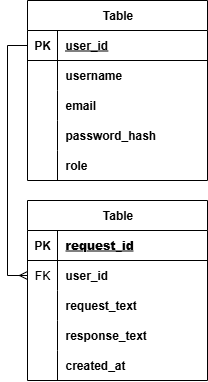

The diagram above was exported from draw.io. Its source (the exported page's mxGraphModel, read from the mxfile embedded in the PNG):
<mxGraphModel dx="922" dy="498" grid="1" gridSize="10" guides="1" tooltips="1" connect="1" arrows="1" fold="1" page="1" pageScale="1" pageWidth="850" pageHeight="1100" math="0" shadow="0">
  <root>
    <mxCell id="0" />
    <mxCell id="1" parent="0" />
    <mxCell id="znqSiSEdA7QnxOu4x30M-1" value="Table" style="shape=table;startSize=30;container=1;collapsible=1;childLayout=tableLayout;fixedRows=1;rowLines=0;fontStyle=1;align=center;resizeLast=1;html=1;" vertex="1" parent="1">
      <mxGeometry x="320" y="250" width="180" height="180" as="geometry">
        <mxRectangle x="320" y="250" width="70" height="30" as="alternateBounds" />
      </mxGeometry>
    </mxCell>
    <mxCell id="znqSiSEdA7QnxOu4x30M-2" value="" style="shape=tableRow;horizontal=0;startSize=0;swimlaneHead=0;swimlaneBody=0;fillColor=none;collapsible=0;dropTarget=0;points=[[0,0.5],[1,0.5]];portConstraint=eastwest;top=0;left=0;right=0;bottom=1;" vertex="1" parent="znqSiSEdA7QnxOu4x30M-1">
      <mxGeometry y="30" width="180" height="30" as="geometry" />
    </mxCell>
    <mxCell id="znqSiSEdA7QnxOu4x30M-3" value="PK" style="shape=partialRectangle;connectable=0;fillColor=none;top=0;left=0;bottom=0;right=0;fontStyle=1;overflow=hidden;whiteSpace=wrap;html=1;" vertex="1" parent="znqSiSEdA7QnxOu4x30M-2">
      <mxGeometry width="30" height="30" as="geometry">
        <mxRectangle width="30" height="30" as="alternateBounds" />
      </mxGeometry>
    </mxCell>
    <mxCell id="znqSiSEdA7QnxOu4x30M-4" value="&lt;strong data-end=&quot;460&quot; data-start=&quot;446&quot;&gt;request_id&lt;/strong&gt;" style="shape=partialRectangle;connectable=0;fillColor=none;top=0;left=0;bottom=0;right=0;align=left;spacingLeft=6;fontStyle=5;overflow=hidden;whiteSpace=wrap;html=1;" vertex="1" parent="znqSiSEdA7QnxOu4x30M-2">
      <mxGeometry x="30" width="150" height="30" as="geometry">
        <mxRectangle width="150" height="30" as="alternateBounds" />
      </mxGeometry>
    </mxCell>
    <mxCell id="znqSiSEdA7QnxOu4x30M-5" value="" style="shape=tableRow;horizontal=0;startSize=0;swimlaneHead=0;swimlaneBody=0;fillColor=none;collapsible=0;dropTarget=0;points=[[0,0.5],[1,0.5]];portConstraint=eastwest;top=0;left=0;right=0;bottom=0;" vertex="1" parent="znqSiSEdA7QnxOu4x30M-1">
      <mxGeometry y="60" width="180" height="30" as="geometry" />
    </mxCell>
    <mxCell id="znqSiSEdA7QnxOu4x30M-6" value="FK" style="shape=partialRectangle;connectable=0;fillColor=none;top=0;left=0;bottom=0;right=0;editable=1;overflow=hidden;whiteSpace=wrap;html=1;" vertex="1" parent="znqSiSEdA7QnxOu4x30M-5">
      <mxGeometry width="30" height="30" as="geometry">
        <mxRectangle width="30" height="30" as="alternateBounds" />
      </mxGeometry>
    </mxCell>
    <mxCell id="znqSiSEdA7QnxOu4x30M-7" value="&lt;strong data-end=&quot;515&quot; data-start=&quot;504&quot;&gt;user_id&lt;/strong&gt;" style="shape=partialRectangle;connectable=0;fillColor=none;top=0;left=0;bottom=0;right=0;align=left;spacingLeft=6;overflow=hidden;whiteSpace=wrap;html=1;strokeWidth=1;" vertex="1" parent="znqSiSEdA7QnxOu4x30M-5">
      <mxGeometry x="30" width="150" height="30" as="geometry">
        <mxRectangle width="150" height="30" as="alternateBounds" />
      </mxGeometry>
    </mxCell>
    <mxCell id="znqSiSEdA7QnxOu4x30M-8" value="" style="shape=tableRow;horizontal=0;startSize=0;swimlaneHead=0;swimlaneBody=0;fillColor=none;collapsible=0;dropTarget=0;points=[[0,0.5],[1,0.5]];portConstraint=eastwest;top=0;left=0;right=0;bottom=0;" vertex="1" parent="znqSiSEdA7QnxOu4x30M-1">
      <mxGeometry y="90" width="180" height="30" as="geometry" />
    </mxCell>
    <mxCell id="znqSiSEdA7QnxOu4x30M-9" value="" style="shape=partialRectangle;connectable=0;fillColor=none;top=0;left=0;bottom=0;right=0;editable=1;overflow=hidden;whiteSpace=wrap;html=1;" vertex="1" parent="znqSiSEdA7QnxOu4x30M-8">
      <mxGeometry width="30" height="30" as="geometry">
        <mxRectangle width="30" height="30" as="alternateBounds" />
      </mxGeometry>
    </mxCell>
    <mxCell id="znqSiSEdA7QnxOu4x30M-10" value="&lt;strong data-end=&quot;591&quot; data-start=&quot;575&quot;&gt;request_text&lt;/strong&gt;" style="shape=partialRectangle;connectable=0;fillColor=none;top=0;left=0;bottom=0;right=0;align=left;spacingLeft=6;overflow=hidden;whiteSpace=wrap;html=1;" vertex="1" parent="znqSiSEdA7QnxOu4x30M-8">
      <mxGeometry x="30" width="150" height="30" as="geometry">
        <mxRectangle width="150" height="30" as="alternateBounds" />
      </mxGeometry>
    </mxCell>
    <mxCell id="znqSiSEdA7QnxOu4x30M-11" value="" style="shape=tableRow;horizontal=0;startSize=0;swimlaneHead=0;swimlaneBody=0;fillColor=none;collapsible=0;dropTarget=0;points=[[0,0.5],[1,0.5]];portConstraint=eastwest;top=0;left=0;right=0;bottom=0;" vertex="1" parent="znqSiSEdA7QnxOu4x30M-1">
      <mxGeometry y="120" width="180" height="30" as="geometry" />
    </mxCell>
    <mxCell id="znqSiSEdA7QnxOu4x30M-12" value="" style="shape=partialRectangle;connectable=0;fillColor=none;top=0;left=0;bottom=0;right=0;editable=1;overflow=hidden;whiteSpace=wrap;html=1;" vertex="1" parent="znqSiSEdA7QnxOu4x30M-11">
      <mxGeometry width="30" height="30" as="geometry">
        <mxRectangle width="30" height="30" as="alternateBounds" />
      </mxGeometry>
    </mxCell>
    <mxCell id="znqSiSEdA7QnxOu4x30M-13" value="&lt;strong data-end=&quot;628&quot; data-start=&quot;611&quot;&gt;response_text&lt;/strong&gt;" style="shape=partialRectangle;connectable=0;fillColor=none;top=0;left=0;bottom=0;right=0;align=left;spacingLeft=6;overflow=hidden;whiteSpace=wrap;html=1;" vertex="1" parent="znqSiSEdA7QnxOu4x30M-11">
      <mxGeometry x="30" width="150" height="30" as="geometry">
        <mxRectangle width="150" height="30" as="alternateBounds" />
      </mxGeometry>
    </mxCell>
    <mxCell id="znqSiSEdA7QnxOu4x30M-29" value="" style="shape=tableRow;horizontal=0;startSize=0;swimlaneHead=0;swimlaneBody=0;fillColor=none;collapsible=0;dropTarget=0;points=[[0,0.5],[1,0.5]];portConstraint=eastwest;top=0;left=0;right=0;bottom=0;" vertex="1" parent="znqSiSEdA7QnxOu4x30M-1">
      <mxGeometry y="150" width="180" height="30" as="geometry" />
    </mxCell>
    <mxCell id="znqSiSEdA7QnxOu4x30M-30" value="" style="shape=partialRectangle;connectable=0;fillColor=none;top=0;left=0;bottom=0;right=0;editable=1;overflow=hidden;whiteSpace=wrap;html=1;" vertex="1" parent="znqSiSEdA7QnxOu4x30M-29">
      <mxGeometry width="30" height="30" as="geometry">
        <mxRectangle width="30" height="30" as="alternateBounds" />
      </mxGeometry>
    </mxCell>
    <mxCell id="znqSiSEdA7QnxOu4x30M-31" value="&lt;strong data-end=&quot;673&quot; data-start=&quot;659&quot;&gt;created_at&lt;/strong&gt;" style="shape=partialRectangle;connectable=0;fillColor=none;top=0;left=0;bottom=0;right=0;align=left;spacingLeft=6;overflow=hidden;whiteSpace=wrap;html=1;" vertex="1" parent="znqSiSEdA7QnxOu4x30M-29">
      <mxGeometry x="30" width="150" height="30" as="geometry">
        <mxRectangle width="150" height="30" as="alternateBounds" />
      </mxGeometry>
    </mxCell>
    <mxCell id="znqSiSEdA7QnxOu4x30M-14" value="Table" style="shape=table;startSize=30;container=1;collapsible=1;childLayout=tableLayout;fixedRows=1;rowLines=0;fontStyle=1;align=center;resizeLast=1;html=1;" vertex="1" parent="1">
      <mxGeometry x="320" y="50" width="180" height="180" as="geometry" />
    </mxCell>
    <mxCell id="znqSiSEdA7QnxOu4x30M-15" value="" style="shape=tableRow;horizontal=0;startSize=0;swimlaneHead=0;swimlaneBody=0;fillColor=none;collapsible=0;dropTarget=0;points=[[0,0.5],[1,0.5]];portConstraint=eastwest;top=0;left=0;right=0;bottom=1;" vertex="1" parent="znqSiSEdA7QnxOu4x30M-14">
      <mxGeometry y="30" width="180" height="30" as="geometry" />
    </mxCell>
    <mxCell id="znqSiSEdA7QnxOu4x30M-16" value="PK" style="shape=partialRectangle;connectable=0;fillColor=none;top=0;left=0;bottom=0;right=0;fontStyle=1;overflow=hidden;whiteSpace=wrap;html=1;" vertex="1" parent="znqSiSEdA7QnxOu4x30M-15">
      <mxGeometry width="30" height="30" as="geometry">
        <mxRectangle width="30" height="30" as="alternateBounds" />
      </mxGeometry>
    </mxCell>
    <mxCell id="znqSiSEdA7QnxOu4x30M-17" value="user_id" style="shape=partialRectangle;connectable=0;fillColor=none;top=0;left=0;bottom=0;right=0;align=left;spacingLeft=6;fontStyle=5;overflow=hidden;whiteSpace=wrap;html=1;" vertex="1" parent="znqSiSEdA7QnxOu4x30M-15">
      <mxGeometry x="30" width="150" height="30" as="geometry">
        <mxRectangle width="150" height="30" as="alternateBounds" />
      </mxGeometry>
    </mxCell>
    <mxCell id="znqSiSEdA7QnxOu4x30M-18" value="" style="shape=tableRow;horizontal=0;startSize=0;swimlaneHead=0;swimlaneBody=0;fillColor=none;collapsible=0;dropTarget=0;points=[[0,0.5],[1,0.5]];portConstraint=eastwest;top=0;left=0;right=0;bottom=0;" vertex="1" parent="znqSiSEdA7QnxOu4x30M-14">
      <mxGeometry y="60" width="180" height="30" as="geometry" />
    </mxCell>
    <mxCell id="znqSiSEdA7QnxOu4x30M-19" value="" style="shape=partialRectangle;connectable=0;fillColor=none;top=0;left=0;bottom=0;right=0;editable=1;overflow=hidden;whiteSpace=wrap;html=1;" vertex="1" parent="znqSiSEdA7QnxOu4x30M-18">
      <mxGeometry width="30" height="30" as="geometry">
        <mxRectangle width="30" height="30" as="alternateBounds" />
      </mxGeometry>
    </mxCell>
    <mxCell id="znqSiSEdA7QnxOu4x30M-20" value="&lt;strong data-end=&quot;240&quot; data-start=&quot;228&quot;&gt;username&lt;/strong&gt;" style="shape=partialRectangle;connectable=0;fillColor=none;top=0;left=0;bottom=0;right=0;align=left;spacingLeft=6;overflow=hidden;whiteSpace=wrap;html=1;" vertex="1" parent="znqSiSEdA7QnxOu4x30M-18">
      <mxGeometry x="30" width="150" height="30" as="geometry">
        <mxRectangle width="150" height="30" as="alternateBounds" />
      </mxGeometry>
    </mxCell>
    <mxCell id="znqSiSEdA7QnxOu4x30M-21" value="" style="shape=tableRow;horizontal=0;startSize=0;swimlaneHead=0;swimlaneBody=0;fillColor=none;collapsible=0;dropTarget=0;points=[[0,0.5],[1,0.5]];portConstraint=eastwest;top=0;left=0;right=0;bottom=0;" vertex="1" parent="znqSiSEdA7QnxOu4x30M-14">
      <mxGeometry y="90" width="180" height="30" as="geometry" />
    </mxCell>
    <mxCell id="znqSiSEdA7QnxOu4x30M-22" value="" style="shape=partialRectangle;connectable=0;fillColor=none;top=0;left=0;bottom=0;right=0;editable=1;overflow=hidden;whiteSpace=wrap;html=1;" vertex="1" parent="znqSiSEdA7QnxOu4x30M-21">
      <mxGeometry width="30" height="30" as="geometry">
        <mxRectangle width="30" height="30" as="alternateBounds" />
      </mxGeometry>
    </mxCell>
    <mxCell id="znqSiSEdA7QnxOu4x30M-23" value="&lt;strong data-end=&quot;273&quot; data-start=&quot;264&quot;&gt;email&lt;/strong&gt;" style="shape=partialRectangle;connectable=0;fillColor=none;top=0;left=0;bottom=0;right=0;align=left;spacingLeft=6;overflow=hidden;whiteSpace=wrap;html=1;" vertex="1" parent="znqSiSEdA7QnxOu4x30M-21">
      <mxGeometry x="30" width="150" height="30" as="geometry">
        <mxRectangle width="150" height="30" as="alternateBounds" />
      </mxGeometry>
    </mxCell>
    <mxCell id="znqSiSEdA7QnxOu4x30M-24" value="" style="shape=tableRow;horizontal=0;startSize=0;swimlaneHead=0;swimlaneBody=0;fillColor=none;collapsible=0;dropTarget=0;points=[[0,0.5],[1,0.5]];portConstraint=eastwest;top=0;left=0;right=0;bottom=0;" vertex="1" parent="znqSiSEdA7QnxOu4x30M-14">
      <mxGeometry y="120" width="180" height="30" as="geometry" />
    </mxCell>
    <mxCell id="znqSiSEdA7QnxOu4x30M-25" value="&lt;div&gt;&lt;br/&gt;&lt;/div&gt;" style="shape=partialRectangle;connectable=0;fillColor=none;top=0;left=0;bottom=0;right=0;editable=1;overflow=hidden;whiteSpace=wrap;html=1;" vertex="1" parent="znqSiSEdA7QnxOu4x30M-24">
      <mxGeometry width="30" height="30" as="geometry">
        <mxRectangle width="30" height="30" as="alternateBounds" />
      </mxGeometry>
    </mxCell>
    <mxCell id="znqSiSEdA7QnxOu4x30M-26" value="&lt;strong data-end=&quot;314&quot; data-start=&quot;297&quot;&gt;password_hash&lt;/strong&gt;" style="shape=partialRectangle;connectable=0;fillColor=none;top=0;left=0;bottom=0;right=0;align=left;spacingLeft=6;overflow=hidden;whiteSpace=wrap;html=1;" vertex="1" parent="znqSiSEdA7QnxOu4x30M-24">
      <mxGeometry x="30" width="150" height="30" as="geometry">
        <mxRectangle width="150" height="30" as="alternateBounds" />
      </mxGeometry>
    </mxCell>
    <mxCell id="znqSiSEdA7QnxOu4x30M-32" value="" style="shape=tableRow;horizontal=0;startSize=0;swimlaneHead=0;swimlaneBody=0;fillColor=none;collapsible=0;dropTarget=0;points=[[0,0.5],[1,0.5]];portConstraint=eastwest;top=0;left=0;right=0;bottom=0;" vertex="1" parent="znqSiSEdA7QnxOu4x30M-14">
      <mxGeometry y="150" width="180" height="30" as="geometry" />
    </mxCell>
    <mxCell id="znqSiSEdA7QnxOu4x30M-33" value="&lt;div&gt;&lt;br/&gt;&lt;/div&gt;" style="shape=partialRectangle;connectable=0;fillColor=none;top=0;left=0;bottom=0;right=0;editable=1;overflow=hidden;whiteSpace=wrap;html=1;" vertex="1" parent="znqSiSEdA7QnxOu4x30M-32">
      <mxGeometry width="30" height="30" as="geometry">
        <mxRectangle width="30" height="30" as="alternateBounds" />
      </mxGeometry>
    </mxCell>
    <mxCell id="znqSiSEdA7QnxOu4x30M-34" value="&lt;strong data-end=&quot;340&quot; data-start=&quot;332&quot;&gt;role&lt;/strong&gt;" style="shape=partialRectangle;connectable=0;fillColor=none;top=0;left=0;bottom=0;right=0;align=left;spacingLeft=6;overflow=hidden;whiteSpace=wrap;html=1;" vertex="1" parent="znqSiSEdA7QnxOu4x30M-32">
      <mxGeometry x="30" width="150" height="30" as="geometry">
        <mxRectangle width="150" height="30" as="alternateBounds" />
      </mxGeometry>
    </mxCell>
    <mxCell id="znqSiSEdA7QnxOu4x30M-40" style="edgeStyle=orthogonalEdgeStyle;rounded=0;orthogonalLoop=1;jettySize=auto;html=1;exitX=0;exitY=0.5;exitDx=0;exitDy=0;entryX=0;entryY=0.5;entryDx=0;entryDy=0;endArrow=ERmany;endFill=0;" edge="1" parent="1" source="znqSiSEdA7QnxOu4x30M-15" target="znqSiSEdA7QnxOu4x30M-5">
      <mxGeometry relative="1" as="geometry" />
    </mxCell>
  </root>
</mxGraphModel>